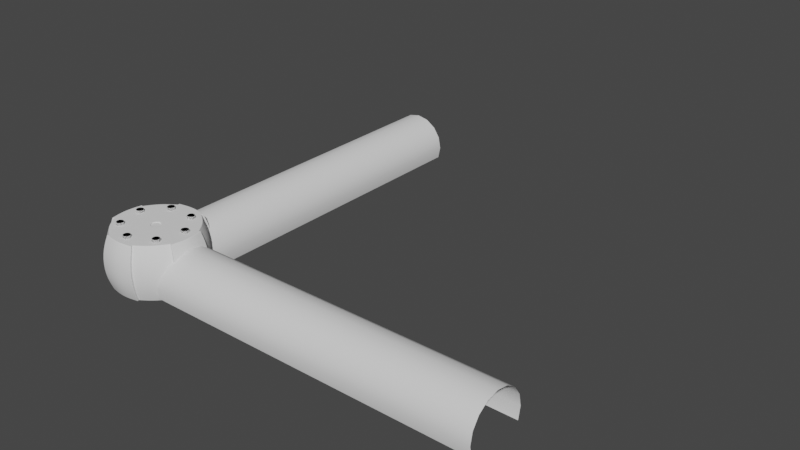 # Source: PipeJoint.blend  (saved by Blender 3.5.10; exported with 4.5.12 LTS)
import bpy
from mathutils import Matrix  # noqa: F401  (used for matrix-valued properties, if any)

bpy.ops.wm.read_factory_settings(use_empty=True)
scene = bpy.context.scene
scene.name = 'Scene'

# ---- collections
col_collection = bpy.data.collections.new('Collection'); scene.collection.children.link(col_collection)

# ---- node groups
ng_auto_smooth = bpy.data.node_groups.new('Auto Smooth', 'GeometryNodeTree')
_s = ng_auto_smooth.interface.new_socket(name='Geometry', in_out='OUTPUT', socket_type='NodeSocketGeometry')
_s = ng_auto_smooth.interface.new_socket(name='Geometry', in_out='INPUT', socket_type='NodeSocketGeometry')
_s = ng_auto_smooth.interface.new_socket(name='Angle', in_out='INPUT', socket_type='NodeSocketFloat')
_s.subtype = 'ANGLE'
_s.min_value = 0.0
_s.max_value = 3.142
ng_auto_smooth.is_modifier = True
_N = ng_auto_smooth.nodes; _L = ng_auto_smooth.links
n0 = _N.new('NodeGroupOutput'); n0.name = 'Group Output'; n0.location = (480, -100)
n1 = _N.new('NodeGroupInput'); n1.name = 'Group Input'; n1.location = (-420, -300)
n2 = _N.new('NodeGroupInput'); n2.name = 'Group Input.001'; n2.location = (-60, -100)
n3 = _N.new('GeometryNodeSetShadeSmooth'); n3.name = 'Set Shade Smooth'; n3.location = (120, -100)
n3.domain = 'EDGE'
n4 = _N.new('GeometryNodeSetShadeSmooth'); n4.name = 'Set Shade Smooth.001'; n4.location = (300, -100)
n5 = _N.new('GeometryNodeInputMeshEdgeAngle'); n5.name = 'Edge Angle'; n5.location = (-420, -220)
n6 = _N.new('GeometryNodeInputEdgeSmooth'); n6.name = 'Is Edge Smooth'; n6.location = (-60, -160)
n7 = _N.new('GeometryNodeInputShadeSmooth'); n7.name = 'Is Face Smooth'; n7.location = (-240, -340)
n8 = _N.new('FunctionNodeBooleanMath'); n8.name = 'Boolean Math'; n8.location = (-60, -220)
n9 = _N.new('FunctionNodeCompare'); n9.name = 'Compare'; n9.location = (-240, -180)
n9.operation = 'LESS_EQUAL'
_L.new(n5.outputs[0], n9.inputs[0])
_L.new(n4.outputs[0], n0.inputs[0])
_L.new(n1.outputs[1], n9.inputs[1])
_L.new(n9.outputs[0], n8.inputs[0])
_L.new(n7.outputs[0], n8.inputs[1])
_L.new(n2.outputs[0], n3.inputs[0])
_L.new(n6.outputs[0], n3.inputs[1])
_L.new(n3.outputs[0], n4.inputs[0])
_L.new(n8.outputs[0], n3.inputs[2])
n0.is_active_output = True

# ---- world
world_world = bpy.data.worlds.new('World'); scene.world = world_world
world_world.use_nodes = True; world_world.node_tree.nodes.clear()
_N = world_world.node_tree.nodes; _L = world_world.node_tree.links
n0 = _N.new('ShaderNodeOutputWorld'); n0.name = 'World Output'; n0.location = (300, 300)
n1 = _N.new('ShaderNodeBackground'); n1.name = 'Background'; n1.location = (10, 300)
n1.inputs[0].default_value = (0.05088, 0.05088, 0.05088, 1.0)
_L.new(n1.outputs[0], n0.inputs[0])
n0.is_active_output = True
world_world.color = (0.05088, 0.05088, 0.05088)
world_world.use_sun_shadow = False
world_world.sun_shadow_jitter_overblur = 0.0

# ---- meshes
me_cylinder_001 = bpy.data.meshes.new('Cylinder.001')
me_cylinder_001.from_pydata([(0.2308, -1.5, -0.09562), (0.2308, 1.5, -0.09562), (0.2499, -1.5, 6.557e-08), (0.2499, 1.5, -6.557e-08), (0.2308, -1.5, 0.09562), (0.2308, 1.5, 0.09562), (0.1767, -1.5, 0.1767), (0.1767, 1.5, 0.1767), (0.09562, -1.5, 0.2308), (0.09562, 1.5, 0.2308), (2.776e-16, -1.5, 0.2499), (-3.885e-16, 1.5, 0.2499), (-0.09562, -1.5, 0.2308), (-0.09562, 1.5, 0.2308), (-0.1767, -1.5, 0.1767), (-0.1767, 1.5, 0.1767), (-0.2308, -1.5, 0.09562), (-0.2308, 1.5, 0.09562), (-0.2499, -1.5, 6.557e-08), (-0.2499, 1.5, -6.557e-08), (-0.2308, -1.5, -0.09562), (-0.2308, 1.5, -0.09562)], [], [(0, 1, 3, 2), (2, 3, 5, 4), (4, 5, 7, 6), (6, 7, 9, 8), (8, 9, 11, 10), (10, 11, 13, 12), (12, 13, 15, 14), (14, 15, 17, 16), (16, 17, 19, 18), (18, 19, 21, 20)])
me_cylinder_001.polygons.foreach_set('use_smooth', [True] * 10)
_uv = me_cylinder_001.uv_layers.new(name='UVMap')
_uv.uv.foreach_set('vector', [0.8125, 0.5, 0.8125, 1.0, 0.75, 1.0, 0.75, 0.5, 0.75, 0.5, 0.75, 1.0, 0.6875, 1.0, 0.6875, 0.5, 0.6875, 0.5, 0.6875, 1.0, 0.625, 1.0, 0.625, 0.5, 0.625, 0.5, 0.625, 1.0, 0.5625, 1.0, 0.5625, 0.5, 0.5625, 0.5, 0.5625, 1.0, 0.5, 1.0, 0.5, 0.5, 0.5, 0.5, 0.5, 1.0, 0.4375, 1.0, 0.4375, 0.5, 0.4375, 0.5, 0.4375, 1.0, 0.375, 1.0, 0.375, 0.5, 0.375, 0.5, 0.375, 1.0, 0.3125, 1.0, 0.3125, 0.5, 0.3125, 0.5, 0.3125, 1.0, 0.25, 1.0, 0.25, 0.5, 0.25, 0.5, 0.25, 1.0, 0.1875, 1.0, 0.1875, 0.5])
me_cylinder_001.update()
me_pipejoint = bpy.data.meshes.new('PipeJoint')
me_pipejoint.from_pydata([(3.759e-17, 0.3386, -0.1182), (3.759e-17, 0.03948, 0.3219), (0.1296, 0.3128, -0.1182), (0.01511, 0.03647, 0.3219), (0.2394, 0.2394, -0.1182), (0.02792, 0.02792, 0.3219), (0.3128, 0.1296, -0.1182), (0.03647, 0.01511, 0.3219), (0.3386, -7.517e-17, -0.1182), (0.03948, -2.272e-08, 0.3219), (0.3128, -0.1296, -0.1182), (0.03647, -0.01511, 0.3219), (0.2394, -0.2394, -0.1182), (0.02792, -0.02792, 0.3219), (0.1296, -0.3128, -0.1182), (0.01511, -0.03647, 0.3219), (3.759e-17, -0.3386, -0.1182), (3.759e-17, -0.03948, 0.3219), (-0.1296, -0.3128, -0.1182), (-0.01511, -0.03647, 0.3219), (-0.2394, -0.2394, -0.1182), (-0.02792, -0.02792, 0.3219), (-0.3128, -0.1296, -0.1182), (-0.03647, -0.01511, 0.3219), (-0.3386, -7.517e-17, -0.1182), (-0.03948, -7.517e-17, 0.3219), (-0.3128, 0.1296, -0.1182), (-0.03647, 0.01511, 0.3219), (-0.2394, 0.2394, -0.1182), (-0.02792, 0.02792, 0.3219), (-0.1296, 0.3128, -0.1182), (-0.01511, 0.03647, 0.3219), (0.1482, 0.3579, 0.1858), (0.1482, 0.3579, 0.01794), (0.2739, 0.2739, 0.1858), (0.2739, 0.2739, 0.01794), (0.3579, 0.1482, 0.1858), (0.3579, 0.1482, 0.01794), (0.3579, -0.1482, 0.1858), (0.3579, -0.1482, 0.01794), (0.2739, -0.2739, 0.1858), (0.2739, -0.2739, 0.01794), (0.1482, -0.3579, 0.1858), (0.1482, -0.3579, 0.01794), (-0.1482, -0.3579, 0.1858), (-0.1482, -0.3579, 0.01794), (-0.2739, -0.2739, 0.1858), (-0.2739, -0.2739, 0.01794), (-0.3579, -0.1482, 0.1858), (-0.3579, -0.1482, 0.01794), (-0.3579, 0.1482, 0.1858), (-0.3579, 0.1482, 0.01794), (-0.2739, 0.2739, 0.1858), (-0.2739, 0.2739, 0.01794), (-0.1482, 0.3579, 0.1858), (-0.1482, 0.3579, 0.01794), (-4.589e-10, 0.3542, -0.1182), (0.1355, 0.3272, -0.1182), (0.1355, 0.3272, 0.3219), (-4.589e-10, 0.3542, 0.3219), (0.1551, 0.3744, 0.01242), (0.3744, 0.1551, 0.01242), (0.3272, 0.1355, -0.1182), (0.3542, 2.524e-10, -0.1182), (0.3542, 2.524e-10, 0.3219), (0.3272, 0.1355, 0.3219), (0.4052, -4.803e-11, 0.01242), (0.3272, -0.1355, -0.1182), (0.3272, -0.1355, 0.3219), (0.3744, -0.1551, 0.01242), (0.1551, -0.3744, 0.01242), (0.1355, -0.3272, -0.1182), (-4.589e-10, -0.3542, -0.1182), (-4.589e-10, -0.3542, 0.3219), (0.1355, -0.3272, 0.3219), (-2.336e-10, -0.4052, 0.01242), (-0.1355, -0.3272, -0.1182), (-0.1355, -0.3272, 0.3219), (-0.1551, -0.3744, 0.01242), (-0.3744, -0.1551, 0.01242), (-0.3272, -0.1355, -0.1182), (-0.3542, 2.524e-10, -0.1182), (-0.3542, 2.524e-10, 0.3219), (-0.3272, -0.1355, 0.3219), (-0.4052, -4.803e-11, 0.01242), (-0.3272, 0.1355, -0.1182), (-0.3272, 0.1355, 0.3219), (-0.3744, 0.1551, 0.01242), (-0.1551, 0.3744, 0.01242), (-0.1355, 0.3272, -0.1182), (-0.1355, 0.3272, 0.3219), (-2.336e-10, 0.4052, 0.01242), (-2.336e-10, 0.4052, 0.188), (0.1551, 0.3744, 0.188), (0.3744, 0.1551, 0.188), (0.4052, -4.803e-11, 0.188), (0.3744, -0.1551, 0.188), (0.1551, -0.3744, 0.188), (-2.336e-10, -0.4052, 0.188), (-0.1551, -0.3744, 0.188), (-0.3744, -0.1551, 0.188), (-0.4052, -4.803e-11, 0.188), (-0.3744, 0.1551, 0.188), (-0.1551, 0.3744, 0.188), (0.1296, 0.3128, 0.3219), (3.759e-17, 0.3386, 0.3219), (0.2394, 0.2394, 0.3219), (0.3128, 0.1296, 0.3219), (0.3386, -7.517e-17, 0.3219), (0.3128, -0.1296, 0.3219), (0.2394, -0.2394, 0.3219), (0.1296, -0.3128, 0.3219), (3.759e-17, -0.3386, 0.3219), (-0.1296, -0.3128, 0.3219), (-0.2394, -0.2394, 0.3219), (-0.3128, -0.1296, 0.3219), (-0.3386, -7.517e-17, 0.3219), (-0.3128, 0.1296, 0.3219), (-0.2394, 0.2394, 0.3219), (-0.1296, 0.3128, 0.3219), (0.01511, 0.03647, 0.316), (-4.273e-10, 0.03948, 0.316), (0.02792, 0.02792, 0.316), (0.03647, 0.01511, 0.316), (0.03948, -2.272e-08, 0.316), (0.03647, -0.01511, 0.316), (0.02792, -0.02792, 0.316), (0.01511, -0.03647, 0.316), (-4.273e-10, -0.03948, 0.316), (-0.01511, -0.03647, 0.316), (-0.02792, -0.02792, 0.316), (-0.03647, -0.01511, 0.316), (-0.03948, -7.517e-17, 0.316), (-0.03647, 0.01511, 0.316), (-0.02792, 0.02792, 0.316), (-0.01511, 0.03647, 0.316)], [], [(112, 113, 77, 73), (103, 90, 59, 92), (32, 104, 106, 34), (48, 115, 83, 100), (51, 26, 85, 87), (34, 106, 107, 36), (38, 109, 110, 40), (55, 54, 103, 88), (36, 107, 65, 94), (104, 32, 93, 58), (44, 113, 114, 46), (18, 16, 72, 76), (116, 117, 86, 82), (46, 114, 115, 48), (17, 15, 127, 128), (50, 117, 118, 52), (107, 108, 64, 65), (0, 2, 4, 6, 8, 10, 12, 14, 16, 18, 20, 22, 24, 26, 28, 30), (52, 118, 119, 54), (32, 33, 60, 93), (28, 53, 55, 30), (53, 52, 54, 55), (26, 51, 53, 28), (51, 50, 52, 53), (26, 24, 81, 85), (8, 6, 62, 63), (40, 110, 111, 42), (42, 111, 74, 97), (20, 47, 49, 22), (47, 46, 48, 49), (18, 45, 47, 20), (45, 44, 46, 47), (111, 112, 73, 74), (43, 42, 97, 70), (6, 37, 61, 62), (16, 14, 71, 72), (12, 41, 43, 14), (41, 40, 42, 43), (10, 39, 41, 12), (39, 38, 40, 41), (115, 116, 82, 83), (50, 51, 87, 102), (117, 50, 102, 86), (4, 35, 37, 6), (35, 34, 36, 37), (2, 33, 35, 4), (33, 32, 34, 35), (14, 43, 70, 71), (24, 22, 80, 81), (54, 119, 90, 103), (119, 105, 59, 90), (22, 49, 79, 80), (0, 30, 89, 56), (38, 39, 69, 96), (30, 55, 88, 89), (113, 44, 99, 77), (92, 59, 58, 93), (94, 65, 64, 95), (95, 64, 68, 96), (97, 74, 73, 98), (98, 73, 77, 99), (100, 83, 82, 101), (101, 82, 86, 102), (89, 88, 91, 56), (88, 103, 92, 91), (81, 84, 87, 85), (84, 101, 102, 87), (80, 79, 84, 81), (79, 100, 101, 84), (72, 75, 78, 76), (75, 98, 99, 78), (71, 70, 75, 72), (70, 97, 98, 75), (63, 66, 69, 67), (66, 95, 96, 69), (62, 61, 66, 63), (61, 94, 95, 66), (56, 91, 60, 57), (91, 92, 93, 60), (10, 8, 63, 67), (44, 45, 78, 99), (2, 0, 56, 57), (45, 18, 76, 78), (108, 109, 68, 64), (105, 104, 58, 59), (37, 36, 94, 61), (39, 10, 67, 69), (33, 2, 57, 60), (49, 48, 100, 79), (1, 3, 104, 105), (3, 5, 106, 104), (5, 7, 107, 106), (7, 9, 108, 107), (9, 11, 109, 108), (11, 13, 110, 109), (13, 15, 111, 110), (15, 17, 112, 111), (17, 19, 113, 112), (19, 21, 114, 113), (21, 23, 115, 114), (23, 25, 116, 115), (25, 27, 117, 116), (27, 29, 118, 117), (29, 31, 119, 118), (31, 1, 105, 119), (120, 121, 135, 134, 133, 132, 131, 130, 129, 128, 127, 126, 125, 124, 123, 122), (3, 1, 121, 120), (1, 31, 135, 121), (19, 17, 128, 129), (5, 3, 120, 122), (21, 19, 129, 130), (7, 5, 122, 123), (23, 21, 130, 131), (9, 7, 123, 124), (25, 23, 131, 132), (11, 9, 124, 125), (27, 25, 132, 133), (13, 11, 125, 126), (29, 27, 133, 134), (15, 13, 126, 127), (31, 29, 134, 135), (38, 96, 68, 109)])
me_pipejoint.polygons.foreach_set('use_smooth', [True] * 122)
_uv = me_pipejoint.uv_layers.new(name='UVMap')
_uv.uv.foreach_set('vector', [0.25, 0.01, 0.1582, 0.02827, 0.1582, 0.02827, 0.25, 0.01, 0.0625, 0.8333, 0.0625, 1.0, 0.0, 1.0, 0.0, 0.8333, 0.9375, 0.8333, 0.9375, 1.0, 0.875, 1.0, 0.875, 0.8333, 0.3125, 0.8333, 0.3125, 1.0, 0.3125, 1.0, 0.3125, 0.8333, 0.1875, 0.6667, 0.1875, 0.5, 0.1875, 0.5, 0.1875, 0.6667, 0.875, 0.8333, 0.875, 1.0, 0.8125, 1.0, 0.8125, 0.8333, 0.6875, 0.8333, 0.6875, 1.0, 0.625, 1.0, 0.625, 0.8333, 0.0625, 0.6667, 0.0625, 0.8333, 0.0625, 0.8333, 0.0625, 0.6667, 0.8125, 0.8333, 0.8125, 1.0, 0.8125, 1.0, 0.8125, 0.8333, 0.9375, 1.0, 0.9375, 0.8333, 0.9375, 0.8333, 0.9375, 1.0, 0.4375, 0.8333, 0.4375, 1.0, 0.375, 1.0, 0.375, 0.8333, 0.6582, 0.02827, 0.75, 0.01, 0.75, 0.01, 0.6582, 0.02827, 0.01, 0.25, 0.02827, 0.3418, 0.02827, 0.3418, 0.01, 0.25, 0.375, 0.8333, 0.375, 1.0, 0.3125, 1.0, 0.3125, 0.8333, 0.25, 0.222, 0.2607, 0.2241, 0.2607, 0.2241, 0.25, 0.222, 0.1875, 0.8333, 0.1875, 1.0, 0.125, 1.0, 0.125, 0.8333, 0.4717, 0.3418, 0.49, 0.25, 0.49, 0.25, 0.4717, 0.3418, 0.75, 0.49, 0.8418, 0.4717, 0.9197, 0.4197, 0.9717, 0.3418, 0.99, 0.25, 0.9717, 0.1582, 0.9197, 0.08029, 0.8418, 0.02827, 0.75, 0.01, 0.6582, 0.02827, 0.5803, 0.08029, 0.5283, 0.1582, 0.51, 0.25, 0.5283, 0.3418, 0.5803, 0.4197, 0.6582, 0.4717, 0.125, 0.8333, 0.125, 1.0, 0.0625, 1.0, 0.0625, 0.8333, 0.9375, 0.8333, 0.9375, 0.6667, 0.9375, 0.6667, 0.9375, 0.8333, 0.125, 0.5, 0.125, 0.6667, 0.0625, 0.6667, 0.0625, 0.5, 0.125, 0.6667, 0.125, 0.8333, 0.0625, 0.8333, 0.0625, 0.6667, 0.1875, 0.5, 0.1875, 0.6667, 0.125, 0.6667, 0.125, 0.5, 0.1875, 0.6667, 0.1875, 0.8333, 0.125, 0.8333, 0.125, 0.6667, 0.5283, 0.3418, 0.51, 0.25, 0.51, 0.25, 0.5283, 0.3418, 0.99, 0.25, 0.9717, 0.3418, 0.9717, 0.3418, 0.99, 0.25, 0.625, 0.8333, 0.625, 1.0, 0.5625, 1.0, 0.5625, 0.8333, 0.5625, 0.8333, 0.5625, 1.0, 0.5625, 1.0, 0.5625, 0.8333, 0.375, 0.5, 0.375, 0.6667, 0.3125, 0.6667, 0.3125, 0.5, 0.375, 0.6667, 0.375, 0.8333, 0.3125, 0.8333, 0.3125, 0.6667, 0.4375, 0.5, 0.4375, 0.6667, 0.375, 0.6667, 0.375, 0.5, 0.4375, 0.6667, 0.4375, 0.8333, 0.375, 0.8333, 0.375, 0.6667, 0.3418, 0.02827, 0.25, 0.01, 0.25, 0.01, 0.3418, 0.02827, 0.5625, 0.6667, 0.5625, 0.8333, 0.5625, 0.8333, 0.5625, 0.6667, 0.8125, 0.5, 0.8125, 0.6667, 0.8125, 0.6667, 0.8125, 0.5, 0.75, 0.01, 0.8418, 0.02827, 0.8418, 0.02827, 0.75, 0.01, 0.625, 0.5, 0.625, 0.6667, 0.5625, 0.6667, 0.5625, 0.5, 0.625, 0.6667, 0.625, 0.8333, 0.5625, 0.8333, 0.5625, 0.6667, 0.6875, 0.5, 0.6875, 0.6667, 0.625, 0.6667, 0.625, 0.5, 0.6875, 0.6667, 0.6875, 0.8333, 0.625, 0.8333, 0.625, 0.6667, 0.02827, 0.1582, 0.01, 0.25, 0.01, 0.25, 0.02827, 0.1582, 0.1875, 0.8333, 0.1875, 0.6667, 0.1875, 0.6667, 0.1875, 0.8333, 0.1875, 1.0, 0.1875, 0.8333, 0.1875, 0.8333, 0.1875, 1.0, 0.875, 0.5, 0.875, 0.6667, 0.8125, 0.6667, 0.8125, 0.5, 0.875, 0.6667, 0.875, 0.8333, 0.8125, 0.8333, 0.8125, 0.6667, 0.9375, 0.5, 0.9375, 0.6667, 0.875, 0.6667, 0.875, 0.5, 0.9375, 0.6667, 0.9375, 0.8333, 0.875, 0.8333, 0.875, 0.6667, 0.5625, 0.5, 0.5625, 0.6667, 0.5625, 0.6667, 0.5625, 0.5, 0.51, 0.25, 0.5283, 0.1582, 0.5283, 0.1582, 0.51, 0.25, 0.0625, 0.8333, 0.0625, 1.0, 0.0625, 1.0, 0.0625, 0.8333, 0.1582, 0.4717, 0.25, 0.49, 0.25, 0.49, 0.1582, 0.4717, 0.3125, 0.5, 0.3125, 0.6667, 0.3125, 0.6667, 0.3125, 0.5, 0.75, 0.49, 0.6582, 0.4717, 0.6582, 0.4717, 0.75, 0.49, 0.6875, 0.8333, 0.6875, 0.6667, 0.6875, 0.6667, 0.6875, 0.8333, 0.0625, 0.5, 0.0625, 0.6667, 0.0625, 0.6667, 0.0625, 0.5, 0.4375, 1.0, 0.4375, 0.8333, 0.4375, 0.8333, 0.4375, 1.0, 1.0, 0.8333, 1.0, 1.0, 0.9375, 1.0, 0.9375, 0.8333, 0.8125, 0.8333, 0.8125, 1.0, 0.75, 1.0, 0.75, 0.8333, 0.75, 0.8333, 0.75, 1.0, 0.6875, 1.0, 0.6875, 0.8333, 0.5625, 0.8333, 0.5625, 1.0, 0.5, 1.0, 0.5, 0.8333, 0.5, 0.8333, 0.5, 1.0, 0.4375, 1.0, 0.4375, 0.8333, 0.3125, 0.8333, 0.3125, 1.0, 0.25, 1.0, 0.25, 0.8333, 0.25, 0.8333, 0.25, 1.0, 0.1875, 1.0, 0.1875, 0.8333, 0.0625, 0.5, 0.0625, 0.6667, 0.0, 0.6667, 0.0, 0.5, 0.0625, 0.6667, 0.0625, 0.8333, 0.0, 0.8333, 0.0, 0.6667, 0.25, 0.5, 0.25, 0.6667, 0.1875, 0.6667, 0.1875, 0.5, 0.25, 0.6667, 0.25, 0.8333, 0.1875, 0.8333, 0.1875, 0.6667, 0.3125, 0.5, 0.3125, 0.6667, 0.25, 0.6667, 0.25, 0.5, 0.3125, 0.6667, 0.3125, 0.8333, 0.25, 0.8333, 0.25, 0.6667, 0.5, 0.5, 0.5, 0.6667, 0.4375, 0.6667, 0.4375, 0.5, 0.5, 0.6667, 0.5, 0.8333, 0.4375, 0.8333, 0.4375, 0.6667, 0.5625, 0.5, 0.5625, 0.6667, 0.5, 0.6667, 0.5, 0.5, 0.5625, 0.6667, 0.5625, 0.8333, 0.5, 0.8333, 0.5, 0.6667, 0.75, 0.5, 0.75, 0.6667, 0.6875, 0.6667, 0.6875, 0.5, 0.75, 0.6667, 0.75, 0.8333, 0.6875, 0.8333, 0.6875, 0.6667, 0.8125, 0.5, 0.8125, 0.6667, 0.75, 0.6667, 0.75, 0.5, 0.8125, 0.6667, 0.8125, 0.8333, 0.75, 0.8333, 0.75, 0.6667, 1.0, 0.5, 1.0, 0.6667, 0.9375, 0.6667, 0.9375, 0.5, 1.0, 0.6667, 1.0, 0.8333, 0.9375, 0.8333, 0.9375, 0.6667, 0.9717, 0.1582, 0.99, 0.25, 0.99, 0.25, 0.9717, 0.1582, 0.4375, 0.8333, 0.4375, 0.6667, 0.4375, 0.6667, 0.4375, 0.8333, 0.8418, 0.4717, 0.75, 0.49, 0.75, 0.49, 0.8418, 0.4717, 0.4375, 0.6667, 0.4375, 0.5, 0.4375, 0.5, 0.4375, 0.6667, 0.49, 0.25, 0.4717, 0.1582, 0.4717, 0.1582, 0.49, 0.25, 0.25, 0.49, 0.3418, 0.4717, 0.3418, 0.4717, 0.25, 0.49, 0.8125, 0.6667, 0.8125, 0.8333, 0.8125, 0.8333, 0.8125, 0.6667, 0.6875, 0.6667, 0.6875, 0.5, 0.6875, 0.5, 0.6875, 0.6667, 0.9375, 0.6667, 0.9375, 0.5, 0.9375, 0.5, 0.9375, 0.6667, 0.3125, 0.6667, 0.3125, 0.8333, 0.3125, 0.8333, 0.3125, 0.6667, 0.25, 0.278, 0.2607, 0.2759, 0.3418, 0.4717, 0.25, 0.49, 0.2607, 0.2759, 0.2698, 0.2698, 0.4197, 0.4197, 0.3418, 0.4717, 0.2698, 0.2698, 0.2759, 0.2607, 0.4717, 0.3418, 0.4197, 0.4197, 0.2759, 0.2607, 0.278, 0.25, 0.49, 0.25, 0.4717, 0.3418, 0.278, 0.25, 0.2759, 0.2393, 0.4717, 0.1582, 0.49, 0.25, 0.2759, 0.2393, 0.2698, 0.2302, 0.4197, 0.08029, 0.4717, 0.1582, 0.2698, 0.2302, 0.2607, 0.2241, 0.3418, 0.02827, 0.4197, 0.08029, 0.2607, 0.2241, 0.25, 0.222, 0.25, 0.01, 0.3418, 0.02827, 0.25, 0.222, 0.2393, 0.2241, 0.1582, 0.02827, 0.25, 0.01, 0.2393, 0.2241, 0.2302, 0.2302, 0.08029, 0.08029, 0.1582, 0.02827, 0.2302, 0.2302, 0.2241, 0.2393, 0.02827, 0.1582, 0.08029, 0.08029, 0.2241, 0.2393, 0.222, 0.25, 0.01, 0.25, 0.02827, 0.1582, 0.222, 0.25, 0.2241, 0.2607, 0.02827, 0.3418, 0.01, 0.25, 0.2241, 0.2607, 0.2302, 0.2698, 0.08029, 0.4197, 0.02827, 0.3418, 0.2302, 0.2698, 0.2393, 0.2759, 0.1582, 0.4717, 0.08029, 0.4197, 0.2393, 0.2759, 0.25, 0.278, 0.25, 0.49, 0.1582, 0.4717, 0.2607, 0.2759, 0.25, 0.278, 0.2393, 0.2759, 0.2302, 0.2698, 0.2241, 0.2607, 0.222, 0.25, 0.2241, 0.2393, 0.2302, 0.2302, 0.2393, 0.2241, 0.25, 0.222, 0.2607, 0.2241, 0.2698, 0.2302, 0.2759, 0.2393, 0.278, 0.25, 0.2759, 0.2607, 0.2698, 0.2698, 0.2607, 0.2759, 0.25, 0.278, 0.25, 0.278, 0.2607, 0.2759, 0.25, 0.278, 0.2393, 0.2759, 0.2393, 0.2759, 0.25, 0.278, 0.2393, 0.2241, 0.25, 0.222, 0.25, 0.222, 0.2393, 0.2241, 0.2698, 0.2698, 0.2607, 0.2759, 0.2607, 0.2759, 0.2698, 0.2698, 0.2302, 0.2302, 0.2393, 0.2241, 0.2393, 0.2241, 0.2302, 0.2302, 0.2759, 0.2607, 0.2698, 0.2698, 0.2698, 0.2698, 0.2759, 0.2607, 0.2241, 0.2393, 0.2302, 0.2302, 0.2302, 0.2302, 0.2241, 0.2393, 0.278, 0.25, 0.2759, 0.2607, 0.2759, 0.2607, 0.278, 0.25, 0.222, 0.25, 0.2241, 0.2393, 0.2241, 0.2393, 0.222, 0.25, 0.2759, 0.2393, 0.278, 0.25, 0.278, 0.25, 0.2759, 0.2393, 0.2241, 0.2607, 0.222, 0.25, 0.222, 0.25, 0.2241, 0.2607, 0.2698, 0.2302, 0.2759, 0.2393, 0.2759, 0.2393, 0.2698, 0.2302, 0.2302, 0.2698, 0.2241, 0.2607, 0.2241, 0.2607, 0.2302, 0.2698, 0.2607, 0.2241, 0.2698, 0.2302, 0.2698, 0.2302, 0.2607, 0.2241, 0.2393, 0.2759, 0.2302, 0.2698, 0.2302, 0.2698, 0.2393, 0.2759, 0.6875, 0.8333, 0.6875, 0.8333, 0.6875, 1.0, 0.6875, 1.0])
me_pipejoint.update()
me_cylinder_004 = bpy.data.meshes.new('Cylinder.004')
me_cylinder_004.from_pydata([(0.9239, 0.3827, -5.96e-08), (0.9239, 0.3827, 2.0), (1.0, -2.624e-07, -5.96e-08), (1.0, -2.624e-07, 2.0), (0.9239, -0.3827, -5.96e-08), (0.9239, -0.3827, 2.0), (0.7071, -0.7071, -5.96e-08), (0.7071, -0.7071, 2.0), (0.3827, -0.9239, -5.96e-08), (0.3827, -0.9239, 2.0), (1.333e-15, -1.0, -5.96e-08), (1.333e-15, -1.0, 2.0), (-0.3827, -0.9239, -5.96e-08), (-0.3827, -0.9239, 2.0), (-0.7071, -0.7071, -5.96e-08), (-0.7071, -0.7071, 2.0), (-0.9239, -0.3827, -5.96e-08), (-0.9239, -0.3827, 2.0), (-1.0, -2.624e-07, -5.96e-08), (-1.0, -2.624e-07, 2.0), (-0.9239, 0.3827, -5.96e-08), (-0.9239, 0.3827, 2.0)], [], [(0, 1, 3, 2), (2, 3, 5, 4), (4, 5, 7, 6), (6, 7, 9, 8), (8, 9, 11, 10), (10, 11, 13, 12), (12, 13, 15, 14), (14, 15, 17, 16), (16, 17, 19, 18), (18, 19, 21, 20)])
me_cylinder_004.polygons.foreach_set('use_smooth', [True] * 10)
_uv = me_cylinder_004.uv_layers.new(name='UVMap')
_uv.uv.foreach_set('vector', [0.8125, 0.5, 0.8125, 1.0, 0.75, 1.0, 0.75, 0.5, 0.75, 0.5, 0.75, 1.0, 0.6875, 1.0, 0.6875, 0.5, 0.6875, 0.5, 0.6875, 1.0, 0.625, 1.0, 0.625, 0.5, 0.625, 0.5, 0.625, 1.0, 0.5625, 1.0, 0.5625, 0.5, 0.5625, 0.5, 0.5625, 1.0, 0.5, 1.0, 0.5, 0.5, 0.5, 0.5, 0.5, 1.0, 0.4375, 1.0, 0.4375, 0.5, 0.4375, 0.5, 0.4375, 1.0, 0.375, 1.0, 0.375, 0.5, 0.375, 0.5, 0.375, 1.0, 0.3125, 1.0, 0.3125, 0.5, 0.3125, 0.5, 0.3125, 1.0, 0.25, 1.0, 0.25, 0.5, 0.25, 0.5, 0.25, 1.0, 0.1875, 1.0, 0.1875, 0.5])
me_cylinder_004.update()
me_bolt = bpy.data.meshes.new('Bolt')
me_bolt.from_pydata([(8.682e-05, 0.0004924, 7.25), (0.4745, 2.691, 7.25), (0.0, 2.733, 7.25), (0.0, 0.0005, 7.25), (0.000171, 0.0004698, 7.25), (0.9347, 2.568, 7.25), (0.00025, 0.000433, 7.25), (1.366, 2.367, 7.25), (0.4849, 2.75, 7.19), (0.0, 2.75, 7.233), (1.001, 2.75, 7.056), (1.588, 2.75, 6.807), (0.4849, 2.75, 6.807), (0.0, 2.75, 6.807), (1.001, 2.75, 6.807), (0.4849, 2.75, 5.284), (0.0, 2.75, 5.284), (1.001, 2.75, 5.284), (1.588, 2.75, 5.284), (-0.4745, 2.691, 7.25), (-8.682e-05, 0.0004924, 7.25), (-0.9347, 2.568, 7.25), (-0.000171, 0.0004698, 7.25), (-1.366, 2.367, 7.25), (-0.00025, 0.000433, 7.25), (-0.4849, 2.75, 7.19), (-1.001, 2.75, 7.056), (-1.588, 2.75, 6.807), (-0.4849, 2.75, 6.807), (-1.001, 2.75, 6.807), (-0.4849, 2.75, 5.284), (-1.001, 2.75, 5.284), (-1.588, 2.75, 5.284), (-0.000383, 0.0003214, 7.25), (-2.093, 1.757, 7.25), (-2.367, 1.366, 7.25), (-0.000433, 0.00025, 7.25), (-1.757, 2.093, 7.25), (-2.139, 1.795, 7.19), (-2.382, 1.375, 7.233), (-1.881, 2.242, 7.056), (-2.139, 1.795, 6.807), (-2.382, 1.375, 6.807), (-1.881, 2.242, 6.807), (-2.139, 1.795, 5.284), (-2.382, 1.375, 5.284), (-1.881, 2.242, 5.284), (-2.568, 0.9347, 7.25), (-0.0004698, 0.000171, 7.25), (-2.691, 0.4745, 7.25), (-0.0004924, 8.682e-05, 7.25), (-2.733, -1.192e-07, 7.25), (-0.0005, -4.366e-11, 7.25), (-2.624, 0.9551, 7.19), (-2.882, 0.5082, 7.056), (-3.175, -2.384e-07, 6.807), (-2.624, 0.9551, 6.807), (-2.882, 0.5082, 6.807), (-2.624, 0.9551, 5.284), (-2.882, 0.5082, 5.284), (-3.175, -2.384e-07, 5.284), (-0.0004698, -0.000171, 7.25), (-2.568, -0.9347, 7.25), (-2.367, -1.366, 7.25), (-0.000433, -0.00025, 7.25), (-0.0004924, -8.682e-05, 7.25), (-2.691, -0.4745, 7.25), (-2.624, -0.9551, 7.19), (-2.382, -1.375, 7.233), (-2.882, -0.5082, 7.056), (-2.624, -0.9551, 6.807), (-2.382, -1.375, 6.807), (-2.882, -0.5082, 6.807), (-2.624, -0.9551, 5.284), (-2.382, -1.375, 5.284), (-2.882, -0.5082, 5.284), (-2.093, -1.757, 7.25), (-0.000383, -0.0003214, 7.25), (-1.757, -2.093, 7.25), (-0.0003214, -0.000383, 7.25), (-1.366, -2.367, 7.25), (-2.139, -1.795, 7.19), (-1.881, -2.242, 7.056), (-1.588, -2.75, 6.807), (-2.139, -1.795, 6.807), (-1.881, -2.242, 6.807), (-2.139, -1.795, 5.284), (-1.881, -2.242, 5.284), (-1.588, -2.75, 5.284), (-8.682e-05, -0.0004924, 7.25), (-0.4745, -2.691, 7.25), (-2.389e-07, -2.733, 7.25), (-4.371e-11, -0.0005, 7.25), (-0.000171, -0.0004698, 7.25), (-0.9347, -2.568, 7.25), (-0.4849, -2.75, 7.19), (-2.404e-07, -2.75, 7.233), (-1.001, -2.75, 7.056), (-0.4849, -2.75, 6.807), (-2.404e-07, -2.75, 6.807), (-1.001, -2.75, 6.807), (-0.4849, -2.75, 5.284), (-2.404e-07, -2.75, 5.284), (-1.001, -2.75, 5.284), (0.4745, -2.691, 7.25), (8.682e-05, -0.0004924, 7.25), (0.9347, -2.568, 7.25), (0.000171, -0.0004698, 7.25), (1.366, -2.367, 7.25), (0.00025, -0.000433, 7.25), (0.4849, -2.75, 7.19), (1.001, -2.75, 7.056), (1.588, -2.75, 6.807), (0.4849, -2.75, 6.807), (1.001, -2.75, 6.807), (0.4849, -2.75, 5.284), (1.001, -2.75, 5.284), (1.588, -2.75, 5.284), (0.000383, -0.0003214, 7.25), (2.093, -1.757, 7.25), (2.367, -1.366, 7.25), (0.000433, -0.00025, 7.25), (0.0003214, -0.000383, 7.25), (1.757, -2.093, 7.25), (2.139, -1.795, 7.19), (2.382, -1.375, 7.233), (1.881, -2.242, 7.056), (2.139, -1.795, 6.807), (2.382, -1.375, 6.807), (1.881, -2.242, 6.807), (2.139, -1.795, 5.284), (2.382, -1.375, 5.284), (1.881, -2.242, 5.284), (2.568, -0.9347, 7.25), (0.0004698, -0.000171, 7.25), (2.691, -0.4745, 7.25), (0.0004924, -8.682e-05, 7.25), (2.733, 3.576e-07, 7.25), (0.0005, 1.019e-10, 7.25), (2.624, -0.9551, 7.19), (2.882, -0.5082, 7.056), (3.175, 4.768e-07, 6.807), (2.624, -0.9551, 6.807), (2.882, -0.5082, 6.807), (2.624, -0.9551, 5.284), (2.882, -0.5082, 5.284), (3.175, 4.768e-07, 5.284), (0.0004698, 0.000171, 7.25), (2.568, 0.9347, 7.25), (2.367, 1.366, 7.25), (0.000433, 0.00025, 7.25), (0.0004924, 8.682e-05, 7.25), (2.691, 0.4745, 7.25), (2.624, 0.9551, 7.19), (2.382, 1.375, 7.233), (2.882, 0.5082, 7.056), (2.624, 0.9551, 6.807), (2.382, 1.375, 6.807), (2.882, 0.5082, 6.807), (2.624, 0.9551, 5.284), (2.382, 1.375, 5.284), (2.882, 0.5082, 5.284), (2.093, 1.757, 7.25), (0.000383, 0.0003214, 7.25), (1.757, 2.093, 7.25), (2.139, 1.795, 7.19), (1.881, 2.242, 7.056), (2.139, 1.795, 6.807), (1.881, 2.242, 6.807), (2.139, 1.795, 5.284), (1.881, 2.242, 5.284)], [], [(0, 1, 2, 3), (4, 5, 1, 0), (6, 7, 5, 4), (1, 8, 9, 2), (5, 10, 8, 1), (7, 11, 10, 5), (8, 12, 13, 9), (10, 14, 12, 8), (11, 14, 10), (12, 15, 16, 13), (14, 17, 15, 12), (11, 18, 17, 14), (3, 2, 19, 20), (20, 19, 21, 22), (22, 21, 23, 24), (2, 9, 25, 19), (19, 25, 26, 21), (21, 26, 27, 23), (9, 13, 28, 25), (25, 28, 29, 26), (26, 29, 27), (13, 16, 30, 28), (28, 30, 31, 29), (29, 31, 32, 27), (33, 34, 35, 36), (24, 37, 34, 33), (24, 23, 37), (34, 38, 39, 35), (37, 40, 38, 34), (23, 27, 40, 37), (38, 41, 42, 39), (40, 43, 41, 38), (27, 43, 40), (41, 44, 45, 42), (43, 46, 44, 41), (27, 32, 46, 43), (36, 35, 47, 48), (48, 47, 49, 50), (50, 49, 51, 52), (35, 39, 53, 47), (47, 53, 54, 49), (49, 54, 55, 51), (39, 42, 56, 53), (53, 56, 57, 54), (54, 57, 55), (42, 45, 58, 56), (56, 58, 59, 57), (57, 59, 60, 55), (61, 62, 63, 64), (65, 66, 62, 61), (52, 51, 66, 65), (62, 67, 68, 63), (66, 69, 67, 62), (51, 55, 69, 66), (67, 70, 71, 68), (69, 72, 70, 67), (55, 72, 69), (70, 73, 74, 71), (72, 75, 73, 70), (55, 60, 75, 72), (64, 63, 76, 77), (77, 76, 78, 79), (79, 78, 80), (63, 68, 81, 76), (76, 81, 82, 78), (78, 82, 83, 80), (68, 71, 84, 81), (81, 84, 85, 82), (82, 85, 83), (71, 74, 86, 84), (84, 86, 87, 85), (85, 87, 88, 83), (89, 90, 91, 92), (93, 94, 90, 89), (79, 80, 94, 93), (90, 95, 96, 91), (94, 97, 95, 90), (80, 83, 97, 94), (95, 98, 99, 96), (97, 100, 98, 95), (83, 100, 97), (98, 101, 102, 99), (100, 103, 101, 98), (83, 88, 103, 100), (92, 91, 104, 105), (105, 104, 106, 107), (107, 106, 108, 109), (91, 96, 110, 104), (104, 110, 111, 106), (106, 111, 112, 108), (96, 99, 113, 110), (110, 113, 114, 111), (111, 114, 112), (99, 102, 115, 113), (113, 115, 116, 114), (114, 116, 117, 112), (118, 119, 120, 121), (122, 123, 119, 118), (122, 108, 123), (119, 124, 125, 120), (123, 126, 124, 119), (108, 112, 126, 123), (124, 127, 128, 125), (126, 129, 127, 124), (112, 129, 126), (127, 130, 131, 128), (129, 132, 130, 127), (112, 117, 132, 129), (121, 120, 133, 134), (134, 133, 135, 136), (136, 135, 137, 138), (120, 125, 139, 133), (133, 139, 140, 135), (135, 140, 141, 137), (125, 128, 142, 139), (139, 142, 143, 140), (140, 143, 141), (128, 131, 144, 142), (142, 144, 145, 143), (143, 145, 146, 141), (147, 148, 149, 150), (151, 152, 148, 147), (138, 137, 152, 151), (148, 153, 154, 149), (152, 155, 153, 148), (137, 141, 155, 152), (153, 156, 157, 154), (155, 158, 156, 153), (141, 158, 155), (156, 159, 160, 157), (158, 161, 159, 156), (141, 146, 161, 158), (150, 149, 162, 163), (163, 162, 164, 6), (6, 164, 7), (149, 154, 165, 162), (162, 165, 166, 164), (164, 166, 11, 7), (154, 157, 167, 165), (165, 167, 168, 166), (166, 168, 11), (157, 160, 169, 167), (167, 169, 170, 168), (168, 170, 18, 11)])
me_bolt.polygons.foreach_set('use_smooth', [True] * 144)
me_bolt.update()

# ---- curves / text
cu_beziercircle = bpy.data.curves.new('BezierCircle', 'CURVE')
cu_beziercircle.dimensions = '3D'
_sp = cu_beziercircle.splines.new('BEZIER'); _sp.bezier_points.add(3)
_sp.bezier_points.foreach_set('co', [-1.0, 0.0, 0.0, 0.0, 1.0, 0.0, 1.0, 0.0, 0.0, 0.0, -1.0, 0.0])
_sp.bezier_points.foreach_set('handle_left', [-1.0, -0.5521, 0.0, -0.5521, 1.0, 0.0, 1.0, 0.5521, 0.0, 0.5521, -1.0, 0.0])
_sp.bezier_points.foreach_set('handle_right', [-1.0, 0.5521, 0.0, 0.5521, 1.0, 0.0, 1.0, -0.5521, 0.0, -0.5521, -1.0, 0.0])
for _p, _l, _r in zip(_sp.bezier_points, ['AUTO', 'AUTO', 'AUTO', 'AUTO'], ['AUTO', 'AUTO', 'AUTO', 'AUTO']): _p.handle_left_type = _l; _p.handle_right_type = _r
_sp.order_u = 0
_sp.order_v = 0
_sp.use_cyclic_u = True
cu_beziercircle.use_path = True
cu_beziercircle.fill_mode = 'FULL'

# ---- objects
ob_cylinder_noimp = bpy.data.objects.new('Cylinder_noimp', me_cylinder_001)
ob_pipejoint = bpy.data.objects.new('PipeJoint', me_pipejoint)
ob_cylinder_002_noimp = bpy.data.objects.new('Cylinder.002_noimp', me_cylinder_004)
ob_bolt_noimp = bpy.data.objects.new('Bolt_noimp', me_bolt)
ob_beziercircle_noimp = bpy.data.objects.new('BezierCircle_noimp', cu_beziercircle)

# ---- transforms, parenting, visibility, modifiers, constraints
ob_cylinder_noimp.location = (0.0, 1.5, 0.0)
_m = ob_cylinder_noimp.modifiers.new('Auto Smooth', 'NODES')
_m.node_group = ng_auto_smooth
_gi = [s.identifier for s in ng_auto_smooth.interface.items_tree if s.item_type == 'SOCKET' and s.in_out == 'INPUT']
_m[_gi[1]] = 0.5236  # Angle
ob_pipejoint.location = (0.0, 0.0, 0.0)
_m = ob_pipejoint.modifiers.new('Bevel', 'BEVEL')
_m.width = 0.19
_m.width_pct = 0.19
_m.segments = 3
_m = ob_pipejoint.modifiers.new('Subdivision', 'SUBSURF')
_m = ob_pipejoint.modifiers.new('Boolean', 'BOOLEAN')
_m.object = ob_bolt_noimp
_m.operation = 'UNION'
_m = ob_pipejoint.modifiers.new('Auto Smooth', 'NODES')
_m.node_group = ng_auto_smooth
_gi = [s.identifier for s in ng_auto_smooth.interface.items_tree if s.item_type == 'SOCKET' and s.in_out == 'INPUT']
_m[_gi[1]] = 0.5236  # Angle
ob_cylinder_002_noimp.location = (0.0, 1.192e-07, -7.105e-15)
ob_cylinder_002_noimp.rotation_euler = (-1.571, -2.22e-16, -1.571)
ob_cylinder_002_noimp.scale = (0.2499, 0.2499, 1.5)
_m = ob_cylinder_002_noimp.modifiers.new('Auto Smooth', 'NODES')
_m.node_group = ng_auto_smooth
_gi = [s.identifier for s in ng_auto_smooth.interface.items_tree if s.item_type == 'SOCKET' and s.in_out == 'INPUT']
_m[_gi[1]] = 0.5236  # Angle
ob_bolt_noimp.location = (0.0, 0.0, 0.2672)
ob_bolt_noimp.scale = (0.01031, 0.01031, 0.01031)
_m = ob_bolt_noimp.modifiers.new('Array', 'ARRAY')
_m.count = 7
_m.relative_offset_displace = (3.53, 0.0, 0.0)
_m = ob_bolt_noimp.modifiers.new('Curve', 'CURVE')
_m.object = ob_beziercircle_noimp
_m = ob_bolt_noimp.modifiers.new('Auto Smooth', 'NODES')
_m.node_group = ng_auto_smooth
_gi = [s.identifier for s in ng_auto_smooth.interface.items_tree if s.item_type == 'SOCKET' and s.in_out == 'INPUT']
_m[_gi[1]] = 0.5236  # Angle
ob_beziercircle_noimp.location = (0.0, 0.0, 0.3299)
ob_beziercircle_noimp.scale = (0.2574, 0.2574, 0.2574)

# ---- collection membership
col_collection.objects.link(ob_cylinder_noimp)
col_collection.objects.link(ob_pipejoint)
col_collection.objects.link(ob_cylinder_002_noimp)
col_collection.objects.link(ob_bolt_noimp)
col_collection.objects.link(ob_beziercircle_noimp)

# ---- scene / render settings (as saved in the file)
scene.frame_start = 1; scene.frame_end = 250; scene.frame_set(1)
scene.render.engine = 'BLENDER_EEVEE_NEXT'
scene.cycles.sampling_pattern = 'TABULATED_SOBOL'
scene.view_settings.view_transform = 'Filmic'
bpy.context.view_layer.update()

# ---- added for rendering (the .blend has no active camera and no usable light): camera, sun
cam_auto = bpy.data.cameras.new('AutoCamera')
cam_auto.lens = 50.0
cam_auto.sensor_width = 36.0
cam_auto.clip_end = 1000.0
ob_auto_camera = bpy.data.objects.new('AutoCamera', cam_auto)
scene.collection.objects.link(ob_auto_camera)
ob_auto_camera.location = (5.8877, -4.33155, 3.95067)
ob_auto_camera.rotation_euler = (1.09748, -7.21219e-08, 0.694738)
scene.camera = ob_auto_camera
light_auto_sun = bpy.data.lights.new('AutoSun', 'SUN')
light_auto_sun.energy = 3.0
light_auto_sun.angle = 0.0523599
ob_auto_sun = bpy.data.objects.new('AutoSun', light_auto_sun)
scene.collection.objects.link(ob_auto_sun)
ob_auto_sun.rotation_euler = (0.872665, 0.174533, 0.523599)
bpy.context.view_layer.update()
